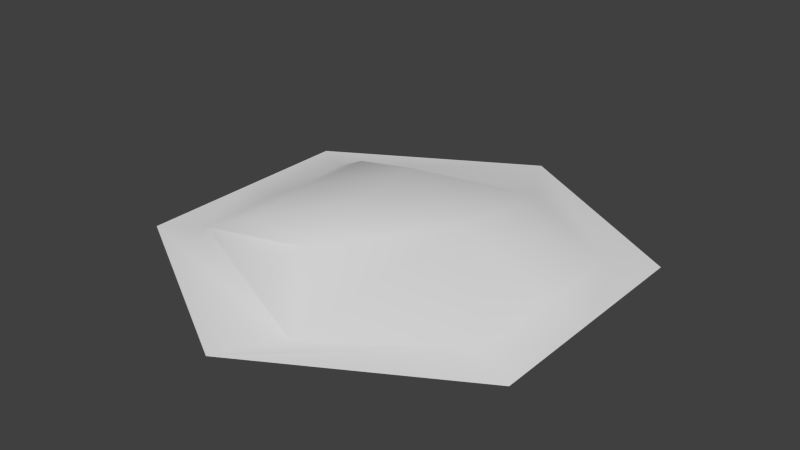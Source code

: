 # Source: HexHill.blend  (saved by Blender 2.78.0; exported with 4.5.12 LTS)
import bpy
from mathutils import Matrix  # noqa: F401  (used for matrix-valued properties, if any)

bpy.ops.wm.read_factory_settings(use_empty=True)
scene = bpy.context.scene
scene.name = 'Scene'

# ---- collections
col_collection_1 = bpy.data.collections.new('Collection 1'); scene.collection.children.link(col_collection_1)

# ---- world
world_world = bpy.data.worlds.new('World'); scene.world = world_world
world_world.color = (0.05088, 0.05088, 0.05088)
world_world.use_sun_shadow = False
world_world.sun_shadow_jitter_overblur = 0.0
world_world.cycles.sampling_method = 'NONE'
world_world.cycles.sample_map_resolution = 256

# ---- meshes
me_cylinder = bpy.data.meshes.new('Cylinder')
me_cylinder.from_pydata([(0.0, 1.0, 0.0), (0.866, 0.5, 0.0), (0.866, -0.5, 0.0), (-8.742e-08, -1.0, 0.0), (-0.866, -0.5, 0.0), (-0.866, 0.5, 0.0), (0.1834, 0.6738, 0.02873), (0.6823, 0.3939, 0.01431), (0.6823, -0.3939, 0.01431), (0.1834, -0.7878, 0.02873), (-0.6823, -0.3939, 0.01431), (-0.6823, 0.3939, 0.01431), (-0.194, 0.3057, 0.1733), (-0.06347, -0.4817, 0.1733), (-0.4105, -0.4033, 0.138), (-0.4728, 0.3074, 0.1258), (0.866, -5.96e-08, 0.0), (-0.866, 0.0, 0.0), (0.6823, -5.96e-08, 0.01431), (-0.6823, 0.0, 0.01431), (-0.4846, -0.04496, 0.1281), (-0.2011, 0.004562, 0.1386), (0.3031, 0.004325, 0.1845)], [(16, 17)], [(17, 4, 10, 19), (3, 2, 8, 9), (1, 0, 7), (0, 5, 11, 6), (4, 3, 9, 10), (16, 1, 7, 18), (19, 10, 14, 20), (10, 9, 13, 14), (20, 21, 12, 15), (9, 22, 13), (14, 13, 21, 20), (11, 19, 20, 15), (2, 16, 18, 8), (5, 17, 19, 11), (21, 13, 22), (12, 21, 22), (6, 12, 22), (6, 22, 7), (18, 7, 22), (18, 22, 8), (9, 8, 22), (15, 12, 6), (6, 11, 15), (7, 0, 6)])
me_cylinder.polygons.foreach_set('use_smooth', [True] * 24)
_uv = me_cylinder.uv_layers.new(name='UVMap')
_uv.uv.foreach_set('vector', [0.7198, 0.8749, 0.5033, 0.9999, 0.5033, 0.9999, 0.7198, 0.8749, 0.07041, 0.75, 0.07041, 0.25, 0.07041, 0.25, 0.07041, 0.75, 0.5033, 9.304e-05, 0.0, 0.0, 0.0, 0.0, 0.9363, 0.25, 0.9363, 0.75, 0.9363, 0.75, 0.9363, 0.25, 0.5033, 0.9999, 0.07041, 0.75, 0.07041, 0.75, 0.5033, 0.9999, 0.2869, 0.1251, 0.5033, 9.304e-05, 0.5033, 9.304e-05, 0.2869, 0.1251, 0.7198, 0.8749, 0.5033, 0.9999, 0.5033, 0.9999, 0.7198, 0.8749, 0.5033, 0.9999, 0.07041, 0.75, 0.07041, 0.75, 0.5033, 0.9999, 0.7198, 0.8749, 0.0352, 0.375, 0.0, 0.0, 0.9363, 0.75, 0.4681, 0.125, 0.0, 0.0, 0.07041, 0.75, 0.5033, 0.9999, 0.07041, 0.75, 0.0352, 0.375, 0.7198, 0.8749, 0.9363, 0.75, 0.7198, 0.8749, 0.7198, 0.8749, 0.9363, 0.75, 0.07041, 0.25, 0.2869, 0.1251, 0.2869, 0.1251, 0.07041, 0.25, 0.9363, 0.75, 0.7198, 0.8749, 0.7198, 0.8749, 0.9363, 0.75, 0.07041, 0.75, 0.07041, 0.75, 0.0, 0.0, 0.0, 0.0, 0.0352, 0.375, 0.0, 0.0, 0.0, 0.0, 0.0, 0.0, 0.0, 0.0, 0.0, 0.0, 0.0, 0.0, 0.9363, 0.25, 0.0, 0.0, 0.5033, 9.304e-05, 0.0, 0.0, 0.0, 0.0, 0.0, 0.0, 0.2869, 0.1251, 0.4681, 0.125, 0.07041, 0.25, 0.0, 0.0, 0.0, 0.0, 0.0, 0.0, 0.0, 0.0, 0.0, 0.0, 0.9363, 0.75, 0.9363, 0.75, 0.0, 0.0, 0.9363, 0.25, 0.9363, 0.25])
me_cylinder.use_remesh_preserve_volume = False
me_cylinder.use_remesh_preserve_attributes = False
me_cylinder.use_mirror_vertex_groups = False
me_cylinder.update()

# ---- objects
ob_cylinder = bpy.data.objects.new('Cylinder', me_cylinder)

# ---- transforms, parenting, visibility, modifiers, constraints
ob_cylinder.location = (0.0, 0.0, 0.0)
ob_cylinder.lineart.crease_threshold = 0.0

# ---- collection membership
col_collection_1.objects.link(ob_cylinder)

# ---- scene / render settings (as saved in the file)
scene.frame_start = 1; scene.frame_end = 250; scene.frame_set(1)
scene.render.engine = 'BLENDER_EEVEE_NEXT'
scene.render.resolution_percentage = 50
scene.render.dither_intensity = 0.0
scene.cycles.use_denoising = False
scene.cycles.samples = 10
scene.cycles.sampling_pattern = 'TABULATED_SOBOL'
scene.cycles.light_sampling_threshold = 0.0
scene.cycles.use_adaptive_sampling = False
scene.cycles.use_light_tree = False
scene.cycles.blur_glossy = 0.0
scene.cycles.pixel_filter_type = 'GAUSSIAN'
scene.cycles.sample_clamp_indirect = 0.0
scene.view_settings.view_transform = 'Standard'
bpy.context.view_layer.update()

# ---- added for rendering (the .blend has no active camera and no usable light): camera, sun
cam_auto = bpy.data.cameras.new('AutoCamera')
cam_auto.lens = 50.0
cam_auto.sensor_width = 36.0
cam_auto.clip_end = 1000.0
ob_auto_camera = bpy.data.objects.new('AutoCamera', cam_auto)
scene.collection.objects.link(ob_auto_camera)
ob_auto_camera.location = (2.45386, -2.94463, 2.05536)
ob_auto_camera.rotation_euler = (1.09748, -7.21219e-08, 0.694738)
scene.camera = ob_auto_camera
light_auto_sun = bpy.data.lights.new('AutoSun', 'SUN')
light_auto_sun.energy = 3.0
light_auto_sun.angle = 0.0523599
ob_auto_sun = bpy.data.objects.new('AutoSun', light_auto_sun)
scene.collection.objects.link(ob_auto_sun)
ob_auto_sun.rotation_euler = (0.872665, 0.174533, 0.523599)
bpy.context.view_layer.update()
